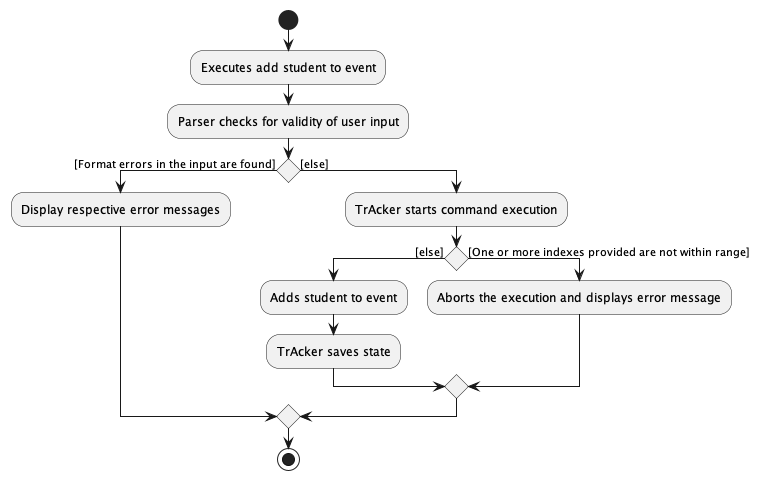

The diagram above was rendered by PlantUML. Its source (embedded in the PNG):
@startuml

start
:Executes add student to event;
:Parser checks for validity of user input;
if () then ([Format errors in the input are found])
    -Display respective error messages
    else ([else])
:TrAcker starts command execution;
if () then ([else])
:Adds student to event;
:TrAcker saves state;
else ([One or more indexes provided are not within range])
:Aborts the execution and displays error message;
endif
endif
stop

@enduml